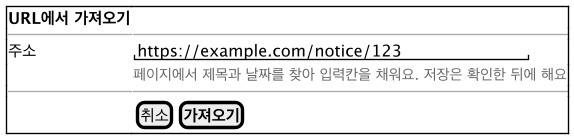

The diagram above was rendered by PlantUML. Its source (embedded in the PNG):
@startsalt ui-url
!include ui-common.iuml
{+
  <b>URL에서 가져오기</b> | .
  --|--
  주소 | "https://example.com/notice/123      "
  . | <size:11><color:#666666>페이지에서 제목과 날짜를 찾아 입력칸을 채워요. 저장은 확인한 뒤에 해요</color></size>
  --|--
  . | { [취소] | [<b>가져오기</b>] }
}
@endsalt